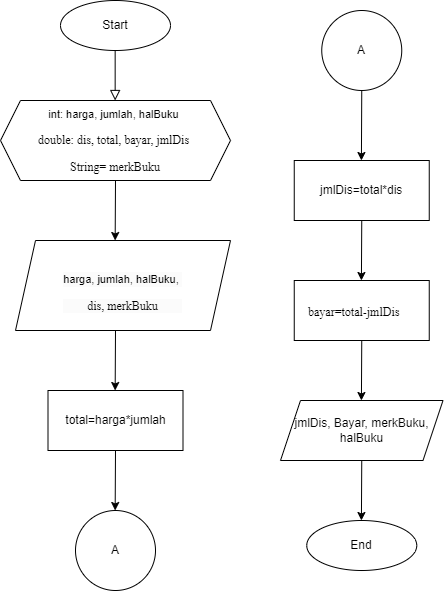

The diagram above was exported from draw.io. Its source (the exported page's mxGraphModel, read from the mxfile embedded in the PNG):
<mxGraphModel dx="596" dy="379" grid="1" gridSize="10" guides="1" tooltips="1" connect="1" arrows="1" fold="1" page="1" pageScale="1" pageWidth="827" pageHeight="1169" math="0" shadow="0">
  <root>
    <mxCell id="WIyWlLk6GJQsqaUBKTNV-0" />
    <mxCell id="WIyWlLk6GJQsqaUBKTNV-1" parent="WIyWlLk6GJQsqaUBKTNV-0" />
    <mxCell id="WIyWlLk6GJQsqaUBKTNV-2" value="" style="rounded=0;html=1;jettySize=auto;orthogonalLoop=1;fontSize=11;endArrow=block;endFill=0;endSize=8;strokeWidth=1;shadow=0;labelBackgroundColor=none;edgeStyle=orthogonalEdgeStyle;" parent="WIyWlLk6GJQsqaUBKTNV-1" edge="1">
      <mxGeometry relative="1" as="geometry">
        <mxPoint x="214.66" y="120" as="sourcePoint" />
        <mxPoint x="214.66" y="170" as="targetPoint" />
      </mxGeometry>
    </mxCell>
    <mxCell id="4VQoUlfj0lGQJlDpYyBO-0" value="Start" style="ellipse;whiteSpace=wrap;html=1;" vertex="1" parent="WIyWlLk6GJQsqaUBKTNV-1">
      <mxGeometry x="160" y="70" width="110" height="50" as="geometry" />
    </mxCell>
    <mxCell id="4VQoUlfj0lGQJlDpYyBO-3" value="&lt;p style=&quot;margin-left:0cm;mso-add-space:auto;&lt;br/&gt;tab-stops:66.75pt&quot; class=&quot;MsoListParagraphCxSpFirst&quot;&gt;&lt;font style=&quot;font-size: 11px;&quot;&gt;int:&amp;nbsp;&lt;/font&gt;&lt;span style=&quot;font-size: 11px; background-color: initial;&quot;&gt;harga, jumlah, halBuku&amp;nbsp;&lt;/span&gt;&lt;/p&gt;&lt;p style=&quot;margin-left:0cm;mso-add-space:auto;&lt;br/&gt;tab-stops:66.75pt&quot; class=&quot;MsoListParagraphCxSpFirst&quot;&gt;&lt;span style=&quot;font-family: &amp;quot;Times New Roman&amp;quot;, serif; background-color: initial;&quot;&gt;double: dis, total, bayar, jmlDis&amp;nbsp;&lt;/span&gt;&lt;/p&gt;&lt;p style=&quot;margin-left:0cm;mso-add-space:auto;&lt;br/&gt;tab-stops:66.75pt&quot; class=&quot;MsoListParagraphCxSpMiddle&quot;&gt;&lt;span style=&quot;font-family: &amp;quot;Times New Roman&amp;quot;, serif; background-color: initial;&quot;&gt;&lt;font style=&quot;font-size: 12px;&quot;&gt;String= merkBuku&lt;/font&gt;&lt;/span&gt;&lt;/p&gt;" style="shape=hexagon;perimeter=hexagonPerimeter2;whiteSpace=wrap;html=1;fixedSize=1;" vertex="1" parent="WIyWlLk6GJQsqaUBKTNV-1">
      <mxGeometry x="100" y="170" width="230" height="80" as="geometry" />
    </mxCell>
    <mxCell id="4VQoUlfj0lGQJlDpYyBO-4" value="&lt;br&gt;&lt;p style=&quot;border-color: var(--border-color); color: rgb(0, 0, 0); font-family: Helvetica; font-size: 12px; font-style: normal; font-variant-ligatures: normal; font-variant-caps: normal; font-weight: 400; letter-spacing: normal; orphans: 2; text-align: center; text-indent: 0px; text-transform: none; widows: 2; word-spacing: 0px; -webkit-text-stroke-width: 0px; background-color: rgb(251, 251, 251); text-decoration-thickness: initial; text-decoration-style: initial; text-decoration-color: initial; margin-left: 0cm;&quot; class=&quot;MsoListParagraphCxSpFirst&quot;&gt;&lt;span style=&quot;border-color: var(--border-color); font-size: 11px; background-color: initial;&quot;&gt;harga, jumlah, halBuku,&amp;nbsp;&lt;/span&gt;&lt;/p&gt;&lt;p style=&quot;border-color: var(--border-color); color: rgb(0, 0, 0); font-family: Helvetica; font-size: 12px; font-style: normal; font-variant-ligatures: normal; font-variant-caps: normal; font-weight: 400; letter-spacing: normal; orphans: 2; text-align: center; text-indent: 0px; text-transform: none; widows: 2; word-spacing: 0px; -webkit-text-stroke-width: 0px; background-color: rgb(251, 251, 251); text-decoration-thickness: initial; text-decoration-style: initial; text-decoration-color: initial; margin-left: 0cm;&quot; class=&quot;MsoListParagraphCxSpFirst&quot;&gt;&lt;span style=&quot;border-color: var(--border-color); font-family: &amp;quot;Times New Roman&amp;quot;, serif; background-color: initial;&quot;&gt;dis, &lt;/span&gt;&lt;span style=&quot;background-color: initial; font-family: &amp;quot;Times New Roman&amp;quot;, serif;&quot;&gt;merkBuku&lt;/span&gt;&lt;/p&gt;" style="shape=parallelogram;perimeter=parallelogramPerimeter;whiteSpace=wrap;html=1;fixedSize=1;" vertex="1" parent="WIyWlLk6GJQsqaUBKTNV-1">
      <mxGeometry x="115" y="310" width="215" height="90" as="geometry" />
    </mxCell>
    <mxCell id="4VQoUlfj0lGQJlDpYyBO-7" value="&lt;p class=&quot;MsoNormal&quot;&gt;total=harga*jumlah&lt;/p&gt;" style="rounded=0;whiteSpace=wrap;html=1;" vertex="1" parent="WIyWlLk6GJQsqaUBKTNV-1">
      <mxGeometry x="147.5" y="460" width="135" height="60" as="geometry" />
    </mxCell>
    <mxCell id="4VQoUlfj0lGQJlDpYyBO-9" value="" style="endArrow=classic;html=1;rounded=0;exitX=0.5;exitY=1;exitDx=0;exitDy=0;" edge="1" parent="WIyWlLk6GJQsqaUBKTNV-1" source="4VQoUlfj0lGQJlDpYyBO-3">
      <mxGeometry width="50" height="50" relative="1" as="geometry">
        <mxPoint x="215" y="260" as="sourcePoint" />
        <mxPoint x="214.66" y="310" as="targetPoint" />
      </mxGeometry>
    </mxCell>
    <mxCell id="4VQoUlfj0lGQJlDpYyBO-13" value="" style="endArrow=classic;html=1;rounded=0;" edge="1" parent="WIyWlLk6GJQsqaUBKTNV-1">
      <mxGeometry width="50" height="50" relative="1" as="geometry">
        <mxPoint x="215" y="520" as="sourcePoint" />
        <mxPoint x="214.66" y="580" as="targetPoint" />
      </mxGeometry>
    </mxCell>
    <mxCell id="4VQoUlfj0lGQJlDpYyBO-19" value="" style="endArrow=classic;html=1;rounded=0;exitX=0.5;exitY=1;exitDx=0;exitDy=0;" edge="1" parent="WIyWlLk6GJQsqaUBKTNV-1">
      <mxGeometry width="50" height="50" relative="1" as="geometry">
        <mxPoint x="215" y="400" as="sourcePoint" />
        <mxPoint x="214.66" y="460" as="targetPoint" />
      </mxGeometry>
    </mxCell>
    <mxCell id="4VQoUlfj0lGQJlDpYyBO-25" value="A" style="ellipse;whiteSpace=wrap;html=1;aspect=fixed;" vertex="1" parent="WIyWlLk6GJQsqaUBKTNV-1">
      <mxGeometry x="175" y="580" width="80" height="80" as="geometry" />
    </mxCell>
    <mxCell id="4VQoUlfj0lGQJlDpYyBO-28" value="End" style="ellipse;whiteSpace=wrap;html=1;" vertex="1" parent="WIyWlLk6GJQsqaUBKTNV-1">
      <mxGeometry x="406.25" y="590" width="110" height="50" as="geometry" />
    </mxCell>
    <mxCell id="4VQoUlfj0lGQJlDpYyBO-29" value="" style="endArrow=classic;html=1;rounded=0;" edge="1" parent="WIyWlLk6GJQsqaUBKTNV-1">
      <mxGeometry width="50" height="50" relative="1" as="geometry">
        <mxPoint x="461.25" y="290" as="sourcePoint" />
        <mxPoint x="460.90999999999997" y="350" as="targetPoint" />
      </mxGeometry>
    </mxCell>
    <mxCell id="4VQoUlfj0lGQJlDpYyBO-30" value="&lt;p style=&quot;text-indent:-18.0pt;mso-list:l0 level1 lfo1;&lt;br/&gt;tab-stops:66.75pt&quot; class=&quot;MsoListParagraph&quot;&gt;&amp;nbsp; &amp;nbsp; &amp;nbsp; &amp;nbsp;jmlDis=total*dis&lt;/p&gt;" style="rounded=0;whiteSpace=wrap;html=1;align=center;" vertex="1" parent="WIyWlLk6GJQsqaUBKTNV-1">
      <mxGeometry x="393.75" y="230" width="135" height="60" as="geometry" />
    </mxCell>
    <mxCell id="4VQoUlfj0lGQJlDpYyBO-31" value="&lt;p style=&quot;text-indent:-18.0pt;mso-list:l0 level1 lfo1;&lt;br/&gt;tab-stops:66.75pt&quot; class=&quot;MsoListParagraph&quot;&gt;&lt;span style=&quot;line-height: 106%;&quot;&gt;&amp;nbsp; &amp;nbsp;&amp;nbsp;&lt;/span&gt;&lt;span style=&quot;line-height: 106%; font-family: &amp;quot;Times New Roman&amp;quot;, serif;&quot;&gt;&lt;font style=&quot;font-size: 12px;&quot;&gt;bayar=total-jmlDis&lt;/font&gt;&lt;/span&gt;&lt;span style=&quot;font-size:13.0pt;line-height:106%;&lt;br/&gt;font-family:&amp;quot;Times New Roman&amp;quot;,serif&quot;&gt;&amp;nbsp;&lt;/span&gt;&lt;/p&gt;" style="rounded=0;whiteSpace=wrap;html=1;align=center;" vertex="1" parent="WIyWlLk6GJQsqaUBKTNV-1">
      <mxGeometry x="393.75" y="350" width="135" height="60" as="geometry" />
    </mxCell>
    <mxCell id="4VQoUlfj0lGQJlDpYyBO-32" value="jmlDis, Bayar, merkBuku,&lt;br&gt;halBuku" style="shape=parallelogram;perimeter=parallelogramPerimeter;whiteSpace=wrap;html=1;fixedSize=1;" vertex="1" parent="WIyWlLk6GJQsqaUBKTNV-1">
      <mxGeometry x="380" y="470" width="162.5" height="60" as="geometry" />
    </mxCell>
    <mxCell id="4VQoUlfj0lGQJlDpYyBO-33" value="" style="endArrow=classic;html=1;rounded=0;" edge="1" parent="WIyWlLk6GJQsqaUBKTNV-1">
      <mxGeometry width="50" height="50" relative="1" as="geometry">
        <mxPoint x="461.25" y="410" as="sourcePoint" />
        <mxPoint x="460.90999999999997" y="470" as="targetPoint" />
      </mxGeometry>
    </mxCell>
    <mxCell id="4VQoUlfj0lGQJlDpYyBO-34" value="" style="endArrow=classic;html=1;rounded=0;" edge="1" parent="WIyWlLk6GJQsqaUBKTNV-1">
      <mxGeometry width="50" height="50" relative="1" as="geometry">
        <mxPoint x="461.25" y="530" as="sourcePoint" />
        <mxPoint x="460.90999999999997" y="590" as="targetPoint" />
      </mxGeometry>
    </mxCell>
    <mxCell id="4VQoUlfj0lGQJlDpYyBO-35" value="A" style="ellipse;whiteSpace=wrap;html=1;aspect=fixed;" vertex="1" parent="WIyWlLk6GJQsqaUBKTNV-1">
      <mxGeometry x="421.25" y="80" width="80" height="80" as="geometry" />
    </mxCell>
    <mxCell id="4VQoUlfj0lGQJlDpYyBO-37" value="" style="endArrow=classic;html=1;rounded=0;exitX=0.5;exitY=1;exitDx=0;exitDy=0;" edge="1" parent="WIyWlLk6GJQsqaUBKTNV-1" source="4VQoUlfj0lGQJlDpYyBO-35">
      <mxGeometry width="50" height="50" relative="1" as="geometry">
        <mxPoint x="461.25" y="170" as="sourcePoint" />
        <mxPoint x="460.90999999999997" y="230" as="targetPoint" />
      </mxGeometry>
    </mxCell>
  </root>
</mxGraphModel>